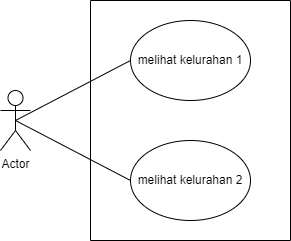

The diagram above was exported from draw.io. Its source (the exported page's mxGraphModel, read from the mxfile embedded in the PNG):
<mxGraphModel dx="880" dy="508" grid="1" gridSize="10" guides="1" tooltips="1" connect="1" arrows="1" fold="1" page="1" pageScale="1" pageWidth="827" pageHeight="1169" math="0" shadow="0">
  <root>
    <mxCell id="0" />
    <mxCell id="1" parent="0" />
    <mxCell id="uRQYZCojXeWgxhfoEIOL-5" style="rounded=0;orthogonalLoop=1;jettySize=auto;html=1;exitX=0.5;exitY=0.5;exitDx=0;exitDy=0;exitPerimeter=0;entryX=0;entryY=0.5;entryDx=0;entryDy=0;endArrow=none;endFill=0;" edge="1" parent="1" source="uRQYZCojXeWgxhfoEIOL-1" target="uRQYZCojXeWgxhfoEIOL-3">
      <mxGeometry relative="1" as="geometry" />
    </mxCell>
    <mxCell id="uRQYZCojXeWgxhfoEIOL-7" style="rounded=0;orthogonalLoop=1;jettySize=auto;html=1;exitX=0.5;exitY=0.5;exitDx=0;exitDy=0;exitPerimeter=0;entryX=0;entryY=0.5;entryDx=0;entryDy=0;endArrow=none;endFill=0;" edge="1" parent="1" source="uRQYZCojXeWgxhfoEIOL-1" target="uRQYZCojXeWgxhfoEIOL-4">
      <mxGeometry relative="1" as="geometry" />
    </mxCell>
    <mxCell id="uRQYZCojXeWgxhfoEIOL-1" value="Actor" style="shape=umlActor;verticalLabelPosition=bottom;verticalAlign=top;html=1;outlineConnect=0;" vertex="1" parent="1">
      <mxGeometry x="390" y="250" width="30" height="60" as="geometry" />
    </mxCell>
    <mxCell id="uRQYZCojXeWgxhfoEIOL-2" value="" style="swimlane;startSize=0;" vertex="1" parent="1">
      <mxGeometry x="480" y="160" width="200" height="240" as="geometry" />
    </mxCell>
    <mxCell id="uRQYZCojXeWgxhfoEIOL-3" value="melihat kelurahan 1&lt;span style=&quot;white-space: pre;&quot;&gt;&#09;&lt;/span&gt;" style="ellipse;whiteSpace=wrap;html=1;" vertex="1" parent="uRQYZCojXeWgxhfoEIOL-2">
      <mxGeometry x="40" y="20" width="120" height="80" as="geometry" />
    </mxCell>
    <mxCell id="uRQYZCojXeWgxhfoEIOL-4" value="melihat kelurahan 2" style="ellipse;whiteSpace=wrap;html=1;" vertex="1" parent="uRQYZCojXeWgxhfoEIOL-2">
      <mxGeometry x="40" y="140" width="120" height="80" as="geometry" />
    </mxCell>
  </root>
</mxGraphModel>